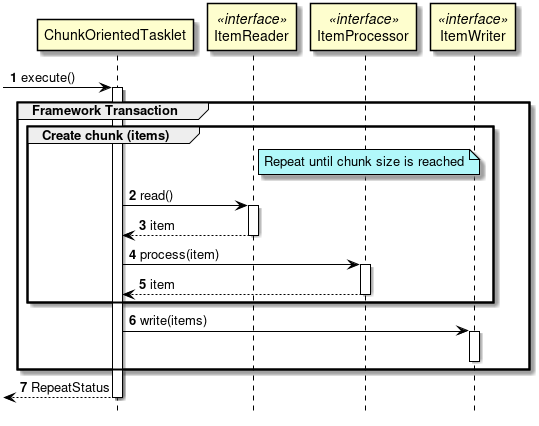

The diagram above was rendered by PlantUML. Its source (embedded in the PNG):
@startuml

hide footbox
autonumber

participant ChunkOrientedTasklet
participant ItemReader <<interface>>
participant ItemProcessor <<interface>>
participant ItemWriter <<interface>>


[->ChunkOrientedTasklet : execute()
activate ChunkOrientedTasklet
group Framework Transaction
    group Create chunk (items)
        note right of ItemReader: Repeat until chunk size is reached
        ChunkOrientedTasklet -> ItemReader : read()
        activate ItemReader
        ItemReader --> ChunkOrientedTasklet : item
        deactivate ItemReader
        ChunkOrientedTasklet -> ItemProcessor : process(item)
        activate ItemProcessor
        ItemProcessor --> ChunkOrientedTasklet : item
        deactivate ItemProcessor
    end
    ChunkOrientedTasklet -> ItemWriter : write(items)
    activate ItemWriter
    deactivate ItemWriter
end
ChunkOrientedTasklet-->[ : RepeatStatus
deactivate ChunkOrientedTasklet


skinparam Note {
  BackgroundColor #b1f8fa
  BorderColor black
}

skinparam Class {
  BorderColor black
  ArrowColor black
}

skinparam Sequence {
  BorderColor black
  ActorBorderColor black
  ArrowColor black
  LifeLineBorderColor black
  BoxLineColor black
  ParticipantBorderColor black
}

skinparam componentStyle uml2

skinparam Component {
  BorderColor black
  ArrowColor black
}

skinparam Interface {
  BorderColor black
  ArrowColor black
}

@enduml